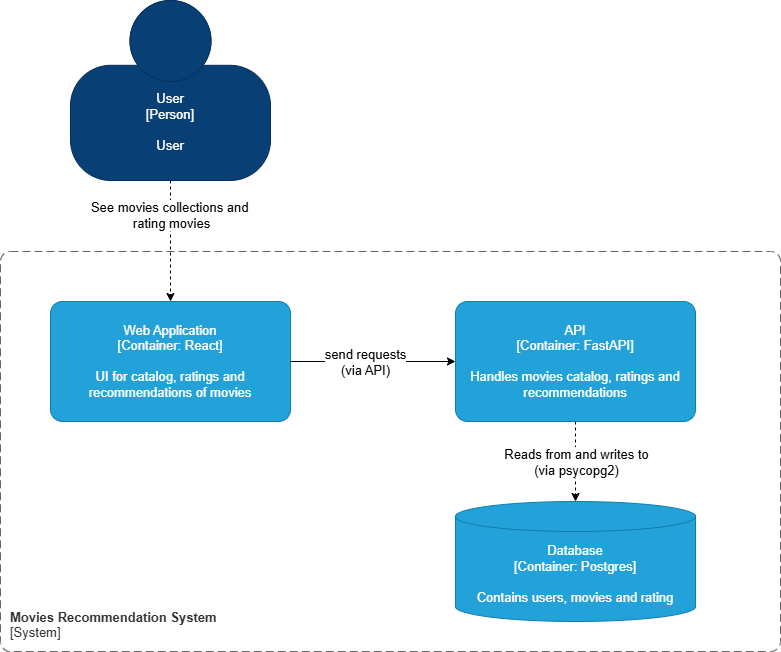

The diagram above was exported from draw.io. Its source (the exported page's mxGraphModel, read from the mxfile embedded in the PNG):
<mxGraphModel dx="1338" dy="973" grid="1" gridSize="10" guides="1" tooltips="1" connect="1" arrows="1" fold="1" page="1" pageScale="1" pageWidth="1654" pageHeight="1169" math="0" shadow="0">
  <root>
    <mxCell id="0" />
    <mxCell id="1" parent="0" />
    <mxCell id="2" style="edgeStyle=none;html=1;dashed=1;entryX=0.5;entryY=0;entryDx=0;entryDy=0;entryPerimeter=0;fontSize=13;" parent="1" source="2hi5q2G7EuzqwUoR0vdN-2" target="5" edge="1">
      <mxGeometry relative="1" as="geometry">
        <mxPoint x="827" y="410" as="targetPoint" />
      </mxGeometry>
    </mxCell>
    <mxCell id="3" value="See movies collections and&amp;nbsp;&lt;div&gt;rating movies&lt;/div&gt;" style="edgeLabel;html=1;align=center;verticalAlign=middle;resizable=0;points=[];fontSize=13;" parent="2" vertex="1" connectable="0">
      <mxGeometry x="-0.0921" y="2" relative="1" as="geometry">
        <mxPoint x="-2" y="-21" as="offset" />
      </mxGeometry>
    </mxCell>
    <object placeholders="1" c4Name="User" c4Type="Person" c4Description="User" label="%c4Name%&#10;[%c4Type%]&#10;&#10;%c4Description%" id="2hi5q2G7EuzqwUoR0vdN-2">
      <mxCell style="fontSize=13;dashed=0;whiteSpace=wrap;fillColor=#083F75;strokeColor=#06315C;fontColor=#FFFFFF;shape=mxgraph.c4.person2;align=center;metaEdit=1;points=[[0.5,0,0],[1,0.5,0],[1,0.75,0],[0.75,1,0],[0.5,1,0],[0.25,1,0],[0,0.75,0],[0,0.5,0]];resizable=0;" parent="1" vertex="1">
        <mxGeometry x="410" y="159" width="200" height="180" as="geometry" />
      </mxCell>
    </object>
    <object placeholders="1" c4Name="Movies Recommendation System" c4Type="SystemScopeBoundary" c4Application="System" label="&lt;font&gt;&lt;b&gt;&lt;div style=&quot;text-align: left&quot;&gt;%c4Name%&lt;/div&gt;&lt;/b&gt;&lt;/font&gt;&lt;div style=&quot;text-align: left&quot;&gt;[%c4Application%]&lt;/div&gt;" id="4">
      <mxCell style="rounded=1;fontSize=13;whiteSpace=wrap;html=1;dashed=1;arcSize=20;fillColor=none;strokeColor=#666666;fontColor=#333333;labelBackgroundColor=none;align=left;verticalAlign=bottom;labelBorderColor=none;spacingTop=0;spacing=10;dashPattern=8 4;metaEdit=1;rotatable=0;perimeter=rectanglePerimeter;noLabel=0;labelPadding=0;allowArrows=0;connectable=0;expand=0;recursiveResize=0;editable=1;pointerEvents=0;absoluteArcSize=1;points=[[0.25,0,0],[0.5,0,0],[0.75,0,0],[1,0.25,0],[1,0.5,0],[1,0.75,0],[0.75,1,0],[0.5,1,0],[0.25,1,0],[0,0.75,0],[0,0.5,0],[0,0.25,0]];" parent="1" vertex="1">
        <mxGeometry x="340" y="410" width="780" height="400" as="geometry" />
      </mxCell>
    </object>
    <object placeholders="1" c4Name="Web Application" c4Type="Container" c4Technology="React" c4Description="UI for catalog, ratings and recommendations of movies" label="%c4Name%&#10;[%c4Type%: %c4Technology%]&#10;&#10;%c4Description%" id="5">
      <mxCell style="rounded=1;whiteSpace=wrap;fontSize=13;labelBackgroundColor=none;fillColor=#23A2D9;fontColor=#FFFFFF;align=center;arcSize=10;strokeColor=#0E7DAD;metaEdit=1;resizable=0;points=[[0.25,0,0],[0.5,0,0],[0.75,0,0],[1,0.25,0],[1,0.5,0],[1,0.75,0],[0.75,1,0],[0.5,1,0],[0.25,1,0],[0,0.75,0],[0,0.5,0],[0,0.25,0]];fontStyle=0" parent="1" vertex="1">
        <mxGeometry x="390" y="460" width="240" height="120" as="geometry" />
      </mxCell>
    </object>
    <mxCell id="11" style="edgeStyle=none;html=1;dashed=1;fontSize=13;" parent="1" source="7" target="9" edge="1">
      <mxGeometry relative="1" as="geometry" />
    </mxCell>
    <object placeholders="1" c4Name="API" c4Type="Container" c4Technology="FastAPI" c4Description="Handles movies catalog, ratings and recommendations" label="%c4Name%&#10;[%c4Type%: %c4Technology%]&#10;&#10;%c4Description%" id="7">
      <mxCell style="rounded=1;whiteSpace=wrap;fontSize=13;labelBackgroundColor=none;fillColor=#23A2D9;fontColor=#FFFFFF;align=center;arcSize=10;strokeColor=#0E7DAD;metaEdit=1;resizable=0;points=[[0.25,0,0],[0.5,0,0],[0.75,0,0],[1,0.25,0],[1,0.5,0],[1,0.75,0],[0.75,1,0],[0.5,1,0],[0.25,1,0],[0,0.75,0],[0,0.5,0],[0,0.25,0]];fontStyle=0" parent="1" vertex="1">
        <mxGeometry x="795" y="460" width="240" height="120" as="geometry" />
      </mxCell>
    </object>
    <object placeholders="1" c4Name="Database" c4Type="Container" c4Technology="Postgres" c4Description="Contains users, movies and rating" label="%c4Name%&#10;[%c4Type%: %c4Technology%]&#10;&#10;%c4Description%" id="9">
      <mxCell style="shape=cylinder3;size=15;whiteSpace=wrap;boundedLbl=1;rounded=0;labelBackgroundColor=none;fillColor=#23A2D9;fontSize=13;fontColor=#FFFFFF;align=center;strokeColor=#0E7DAD;metaEdit=1;points=[[0.5,0,0],[1,0.25,0],[1,0.5,0],[1,0.75,0],[0.5,1,0],[0,0.75,0],[0,0.5,0],[0,0.25,0]];resizable=0;" parent="1" vertex="1">
        <mxGeometry x="795" y="660" width="240" height="120" as="geometry" />
      </mxCell>
    </object>
    <mxCell id="10" style="edgeStyle=none;html=1;entryX=0;entryY=0.5;entryDx=0;entryDy=0;entryPerimeter=0;fontSize=13;" parent="1" source="5" target="7" edge="1">
      <mxGeometry relative="1" as="geometry" />
    </mxCell>
    <mxCell id="12" value="send requests&lt;div&gt;(via API)&lt;/div&gt;" style="edgeLabel;html=1;align=center;verticalAlign=middle;resizable=0;points=[];fontSize=13;" parent="10" vertex="1" connectable="0">
      <mxGeometry x="-0.1023" y="1" relative="1" as="geometry">
        <mxPoint y="1" as="offset" />
      </mxGeometry>
    </mxCell>
    <mxCell id="13" value="Reads from and writes to&lt;div&gt;(via psycopg2)&lt;/div&gt;" style="edgeLabel;html=1;align=center;verticalAlign=middle;resizable=0;points=[];fontSize=13;" parent="1" vertex="1" connectable="0">
      <mxGeometry x="915.0042857142857" y="620" as="geometry" />
    </mxCell>
  </root>
</mxGraphModel>